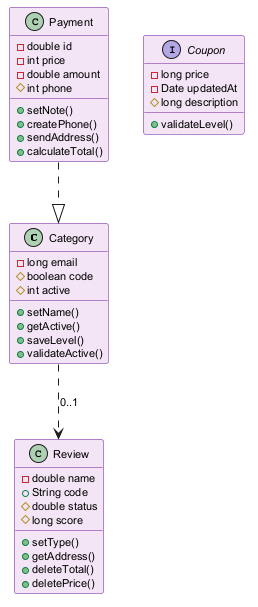

The diagram above was rendered by PlantUML. Its source (embedded in the PNG):
@startuml
skinparam backgroundColor #FFFFFF
skinparam classBackgroundColor #F3E5F5
skinparam classBorderColor #6A1B9A
skinparam defaultFontSize 11
class Category {
  -long email
  #boolean code
  #int active
  +setName()
  +getActive()
  +saveLevel()
  +validateActive()
}
class Review {
  -double name
  +String code
  #double status
  #long score
  +setType()
  +getAddress()
  +deleteTotal()
  +deletePrice()
}
interface Coupon {
  -long price
  -Date updatedAt
  #long description
  +validateLevel()
}
class Payment {
  -double id
  -int price
  -double amount
  #int phone
  +setNote()
  +createPhone()
  +sendAddress()
  +calculateTotal()
}
Payment ..|> Category
Category ..> Review : "0..1"
@enduml